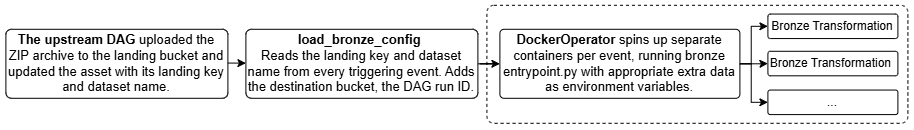

The diagram above was exported from draw.io. Its source (the exported page's mxGraphModel, read from the mxfile embedded in the PNG):
<mxGraphModel dx="1165" dy="689" grid="1" gridSize="10" guides="1" tooltips="1" connect="1" arrows="1" fold="1" page="0" pageScale="1" pageWidth="850" pageHeight="1100" math="0" shadow="0">
  <root>
    <mxCell id="fkKiNfvA9camXUnNYyWi-0" />
    <mxCell id="fkKiNfvA9camXUnNYyWi-1" parent="fkKiNfvA9camXUnNYyWi-0" />
    <mxCell id="zEI6lK0vrObZTCjFM9oO-13" parent="fkKiNfvA9camXUnNYyWi-1" style="rounded=1;whiteSpace=wrap;html=1;fillColor=none;align=center;arcSize=6;dashed=1;" value="" vertex="1">
      <mxGeometry height="118" width="421" x="723" y="175" as="geometry" />
    </mxCell>
    <mxCell id="zEI6lK0vrObZTCjFM9oO-14" edge="1" parent="fkKiNfvA9camXUnNYyWi-1" source="zEI6lK0vrObZTCjFM9oO-17" style="edgeStyle=orthogonalEdgeStyle;rounded=0;orthogonalLoop=1;jettySize=auto;html=1;exitX=1;exitY=0.5;exitDx=0;exitDy=0;entryX=0;entryY=0.5;entryDx=0;entryDy=0;" target="zEI6lK0vrObZTCjFM9oO-18">
      <mxGeometry relative="1" as="geometry">
        <Array as="points">
          <mxPoint x="987.37" y="233.5" />
          <mxPoint x="987.37" y="271.99" />
        </Array>
      </mxGeometry>
    </mxCell>
    <mxCell id="zEI6lK0vrObZTCjFM9oO-15" edge="1" parent="fkKiNfvA9camXUnNYyWi-1" source="zEI6lK0vrObZTCjFM9oO-17" style="edgeStyle=orthogonalEdgeStyle;rounded=0;orthogonalLoop=1;jettySize=auto;html=1;entryX=0;entryY=0.5;entryDx=0;entryDy=0;" target="zEI6lK0vrObZTCjFM9oO-20">
      <mxGeometry relative="1" as="geometry" />
    </mxCell>
    <mxCell id="zEI6lK0vrObZTCjFM9oO-16" edge="1" parent="fkKiNfvA9camXUnNYyWi-1" source="zEI6lK0vrObZTCjFM9oO-17" style="edgeStyle=orthogonalEdgeStyle;rounded=0;orthogonalLoop=1;jettySize=auto;html=1;exitX=1;exitY=0.5;exitDx=0;exitDy=0;entryX=0;entryY=0.5;entryDx=0;entryDy=0;" target="zEI6lK0vrObZTCjFM9oO-21">
      <mxGeometry relative="1" as="geometry">
        <Array as="points">
          <mxPoint x="987.37" y="233.5" />
          <mxPoint x="987.37" y="195.99" />
        </Array>
      </mxGeometry>
    </mxCell>
    <mxCell id="zEI6lK0vrObZTCjFM9oO-17" parent="fkKiNfvA9camXUnNYyWi-1" style="rounded=1;whiteSpace=wrap;html=1;fillColor=none;align=center;arcSize=6;" value="&lt;font style=&quot;font-size: 13px;&quot;&gt;&lt;b&gt;DockerOperator&lt;/b&gt;&amp;nbsp;spins up separate containers per event, running bronze entrypoint.py with appropriate extra data as environment variables.&lt;/font&gt;" vertex="1">
      <mxGeometry height="69" width="240" x="736" y="198.99" as="geometry" />
    </mxCell>
    <mxCell id="zEI6lK0vrObZTCjFM9oO-18" parent="fkKiNfvA9camXUnNYyWi-1" style="rounded=1;whiteSpace=wrap;html=1;fillColor=none;align=center;arcSize=10;" value="..." vertex="1">
      <mxGeometry height="24.51" width="130" x="1004" y="259.75" as="geometry" />
    </mxCell>
    <mxCell id="zEI6lK0vrObZTCjFM9oO-20" parent="fkKiNfvA9camXUnNYyWi-1" style="rounded=1;whiteSpace=wrap;html=1;fillColor=none;align=center;arcSize=10;" value="&lt;font&gt;Bronze Transformation&amp;nbsp;&lt;/font&gt;" vertex="1">
      <mxGeometry height="24.51" width="130" x="1004" y="220.99" as="geometry" />
    </mxCell>
    <mxCell id="zEI6lK0vrObZTCjFM9oO-21" parent="fkKiNfvA9camXUnNYyWi-1" style="rounded=1;whiteSpace=wrap;html=1;fillColor=none;align=center;arcSize=10;" value="&lt;font&gt;Bronze Transformation&lt;/font&gt;" vertex="1">
      <mxGeometry height="24.51" width="130" x="1004" y="183.75" as="geometry" />
    </mxCell>
    <mxCell id="zEI6lK0vrObZTCjFM9oO-22" edge="1" parent="fkKiNfvA9camXUnNYyWi-1" style="edgeStyle=orthogonalEdgeStyle;rounded=0;orthogonalLoop=1;jettySize=auto;html=1;entryX=0;entryY=0.5;entryDx=0;entryDy=0;">
      <mxGeometry relative="1" as="geometry">
        <mxPoint x="464" y="232.7546511627907" as="sourcePoint" />
        <mxPoint x="482" y="233.25" as="targetPoint" />
      </mxGeometry>
    </mxCell>
    <mxCell id="zEI6lK0vrObZTCjFM9oO-23" parent="fkKiNfvA9camXUnNYyWi-1" style="rounded=1;whiteSpace=wrap;html=1;fillColor=none;align=center;arcSize=8;" value="&lt;div style=&quot;&quot;&gt;&lt;span style=&quot;font-size: 13px;&quot;&gt;&lt;b&gt;The upstream DAG&lt;/b&gt; uploaded the ZIP archive to the landing bucket and updated the asset with its landing key and dataset name.&lt;/span&gt;&lt;/div&gt;" vertex="1">
      <mxGeometry height="69" width="222" x="242" y="198.99" as="geometry" />
    </mxCell>
    <mxCell id="zEI6lK0vrObZTCjFM9oO-24" edge="1" parent="fkKiNfvA9camXUnNYyWi-1" source="zEI6lK0vrObZTCjFM9oO-25" style="edgeStyle=orthogonalEdgeStyle;rounded=0;orthogonalLoop=1;jettySize=auto;html=1;entryX=0;entryY=0.5;entryDx=0;entryDy=0;" target="zEI6lK0vrObZTCjFM9oO-17">
      <mxGeometry relative="1" as="geometry" />
    </mxCell>
    <mxCell id="zEI6lK0vrObZTCjFM9oO-25" parent="fkKiNfvA9camXUnNYyWi-1" style="rounded=1;whiteSpace=wrap;html=1;fillColor=none;align=center;arcSize=8;" value="&lt;div style=&quot;&quot;&gt;&lt;div&gt;&lt;font style=&quot;font-size: 13px;&quot;&gt;&lt;b style=&quot;background-color: transparent; color: light-dark(rgb(0, 0, 0), rgb(255, 255, 255));&quot;&gt;load_bronze_config&lt;/b&gt;&lt;span style=&quot;background-color: transparent; color: light-dark(rgb(0, 0, 0), rgb(255, 255, 255));&quot;&gt;&amp;nbsp;&lt;/span&gt;&lt;/font&gt;&lt;/div&gt;&lt;div&gt;&lt;font style=&quot;font-size: 13px;&quot;&gt;Reads the landing key and dataset name from every triggering event. Adds the destination bucket, the DAG run ID.&lt;/font&gt;&lt;/div&gt;&lt;/div&gt;" vertex="1">
      <mxGeometry height="69" width="232" x="482" y="198.99" as="geometry" />
    </mxCell>
  </root>
</mxGraphModel>